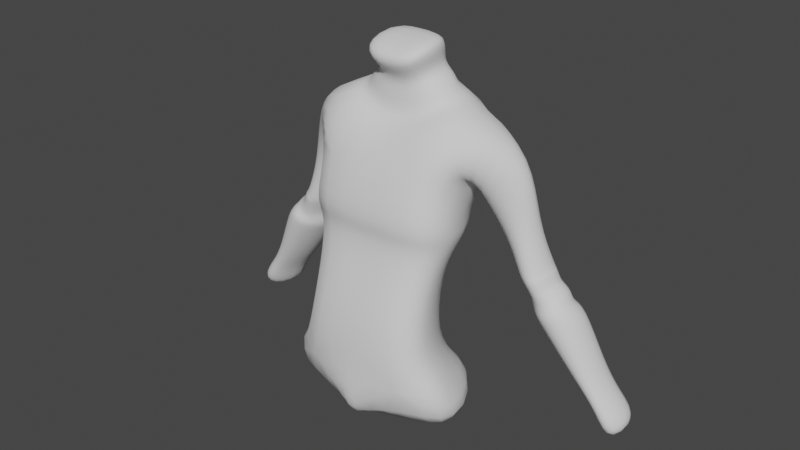 # Source: 009.blend  (saved by Blender 2.81.16; exported with 4.5.12 LTS)
import bpy
from mathutils import Matrix  # noqa: F401  (used for matrix-valued properties, if any)

bpy.ops.wm.read_factory_settings(use_empty=True)
scene = bpy.context.scene
scene.name = 'Scene'

# ---- collections
col_collection = bpy.data.collections.new('Collection'); scene.collection.children.link(col_collection)

# ---- world
world_world = bpy.data.worlds.new('World'); scene.world = world_world
world_world.use_nodes = True; world_world.node_tree.nodes.clear()
_N = world_world.node_tree.nodes; _L = world_world.node_tree.links
n0 = _N.new('ShaderNodeOutputWorld'); n0.name = 'World Output'; n0.location = (300, 300)
n1 = _N.new('ShaderNodeBackground'); n1.name = 'Background'; n1.location = (10, 300)
n1.inputs[0].default_value = (0.05088, 0.05088, 0.05088, 1.0)
_L.new(n1.outputs[0], n0.inputs[0])
n0.is_active_output = True
world_world.color = (0.05088, 0.05088, 0.05088)
world_world.use_sun_shadow = False
world_world.sun_shadow_jitter_overblur = 0.0

# ---- meshes
me_cube_001 = bpy.data.meshes.new('Cube.001')
me_cube_001.from_pydata([(2.878, -1.378, -1.251), (2.176, -0.7991, 0.4847), (1.04, 2.42, -1.561), (2.081, 2.404, -0.5644), (0.0, 2.248, -1.577), (0.0, 2.333, 1.108), (0.0, -1.378, -1.251), (0.0, -0.7991, 0.2887), (2.345, -1.272, -2.582), (1.095, 1.221, -2.691), (0.0, -1.272, -2.582), (0.0, 1.478, -2.691), (2.296, -1.918, -4.503), (1.159, 0.9398, -4.695), (0.0, -1.918, -4.503), (0.0, 1.021, -4.695), (3.946, -1.567, -7.704), (2.593, 1.658, -6.668), (0.0, -1.909, -7.704), (0.0, 0.7858, -6.668), (0.0, -2.002, -5.246), (2.866, -1.66, -5.246), (1.201, 1.32, -5.784), (0.0, -1.102, -1.674), (1.429, 2.411, -1.887), (0.0, 1.608, -1.887), (2.684, -1.102, -1.674), (1.706, 2.331, 1.53), (0.2821, 2.42, -1.561), (2.022, -0.3717, 1.823), (0.08222, -1.902, -7.704), (0.05403, 1.658, -6.668), (4.358, 1.917, -2.417), (2.863, 1.952, -2.821), (3.79, 0.6125, -2.871), (4.142, 0.7454, -2.435), (3.657, 1.549, 0.6948), (1.664, 1.585, -0.9332), (2.637, 0.4415, -0.7028), (3.509, 0.7153, 0.6043), (3.777, 1.685, -1.116), (3.289, 0.6534, -1.825), (2.534, 1.713, -1.893), (3.658, 0.8226, -1.153), (4.269, 2.011, -2.455), (3.565, 0.6206, -2.651), (2.686, 2.044, -2.606), (4.127, 0.7692, -2.461), (4.426, 1.969, -2.696), (3.047, 2.001, -3.062), (3.897, 0.6794, -3.133), (4.287, 0.8124, -2.693), (4.502, 1.916, -2.777), (3.183, 1.948, -3.272), (4.032, 0.7048, -3.343), (4.363, 0.8377, -2.775), (4.788, 2.039, -3.0), (3.164, 2.071, -3.522), (4.014, 0.7213, -3.554), (4.649, 0.8543, -2.958), (4.887, 2.014, -3.308), (3.324, 2.046, -3.802), (4.174, 0.586, -3.684), (4.748, 0.7189, -3.116), (5.215, 2.184, -3.374), (3.392, 2.216, -3.868), (4.241, 0.5995, -3.939), (5.076, 0.7324, -3.371), (6.957, 2.539, -6.441), (5.514, 2.571, -6.936), (6.364, 0.9549, -7.007), (6.818, 1.088, -6.439), (5.664, 1.016, -4.873), (5.78, 2.229, -4.875), (4.566, 2.256, -5.289), (5.276, 0.9052, -5.348), (6.113, 1.132, -5.645), (5.252, 2.314, -6.041), (6.224, 2.289, -5.647), (5.929, 1.026, -6.098), (1.164, -0.6623, 3.073), (0.0, -0.7435, 2.748), (0.0, 1.437, 3.559), (1.143, 1.437, 3.39), (0.6913, 1.474, 2.512), (0.7011, 0.1587, 2.362), (0.0, 0.3024, 2.147), (0.0, 1.474, 2.354), (1.15, 1.54, 2.245), (1.16, 0.2245, 2.095), (0.0, 0.02194, 1.542), (0.0, 1.631, 2.087), (1.488, 0.2551, 1.428), (0.0, 0.05248, 0.9788), (1.338, 1.397, 1.974), (0.0, 1.543, 2.046)], [], [(28, 27, 3, 2), (2, 3, 1, 0), (85, 84, 83, 80), (4, 28, 2, 24, 25), (0, 1, 29, 7, 6), (24, 26, 8, 9), (8, 10, 14, 12), (20, 18, 30), (25, 24, 9, 11), (9, 8, 12, 13), (31, 17, 16, 30), (22, 17, 31), (22, 21, 16, 17), (13, 12, 21, 22), (11, 9, 13, 15), (26, 23, 10, 8), (2, 0, 26, 24), (19, 31, 30, 18), (46, 44, 32, 33), (4, 5, 27, 28), (0, 6, 23, 26), (22, 31, 19, 15, 13), (20, 30, 16, 21, 12, 14), (35, 34, 50, 51), (47, 45, 34, 35), (45, 46, 33, 34), (44, 47, 35, 32), (27, 29, 39, 36), (1, 3, 37, 38), (29, 1, 38, 39), (3, 27, 36, 37), (36, 39, 43, 40), (38, 37, 42, 41), (39, 38, 41, 43), (37, 36, 40, 42), (40, 43, 47, 44), (41, 42, 46, 45), (43, 41, 45, 47), (42, 40, 44, 46), (48, 51, 55, 52), (33, 32, 48, 49), (32, 35, 51, 48), (34, 33, 49, 50), (55, 54, 58, 59), (50, 49, 53, 54), (51, 50, 54, 55), (49, 48, 52, 53), (57, 56, 60, 61), (53, 52, 56, 57), (52, 55, 59, 56), (54, 53, 57, 58), (60, 63, 67, 64), (56, 59, 63, 60), (58, 57, 61, 62), (59, 58, 62, 63), (78, 76, 71, 68), (62, 61, 65, 66), (63, 62, 66, 67), (61, 60, 64, 65), (69, 68, 71, 70), (79, 77, 69, 70), (76, 79, 70, 71), (77, 78, 68, 69), (65, 64, 73, 74), (67, 66, 75, 72), (66, 65, 74, 75), (64, 67, 72, 73), (74, 73, 78, 77), (72, 75, 79, 76), (75, 74, 77, 79), (73, 72, 76, 78), (83, 82, 81, 80), (86, 85, 80, 81), (84, 87, 82, 83), (88, 91, 87, 84), (90, 89, 85, 86), (89, 88, 84, 85), (92, 94, 88, 89), (93, 92, 89, 90), (94, 95, 91, 88), (27, 5, 95, 94), (7, 29, 92, 93), (29, 27, 94, 92)])
me_cube_001.polygons.foreach_set('use_smooth', [True] * 83)
_uv = me_cube_001.uv_layers.new(name='UVMap')
_uv.uv.foreach_set('vector', [0.375, 0.3776, 0.625, 0.3776, 0.625, 0.5, 0.375, 0.5, 0.375, 0.5, 0.625, 0.5, 0.625, 0.75, 0.375, 0.75, 0.7474, 0.75, 0.7474, 0.5, 0.7474, 0.5, 0.7474, 0.75, 0.375, 0.375, 0.375, 0.3776, 0.375, 0.5, 0.375, 0.5, 0.375, 0.375, 0.375, 0.75, 0.625, 0.75, 0.625, 0.8724, 0.625, 0.875, 0.375, 0.875, 0.375, 0.5, 0.375, 0.75, 0.375, 0.75, 0.375, 0.5, 0.375, 0.75, 0.375, 0.875, 0.375, 0.875, 0.375, 0.75, 0.375, 0.875, 0.375, 0.875, 0.375, 0.8724, 0.375, 0.375, 0.375, 0.5, 0.375, 0.5, 0.375, 0.375, 0.375, 0.5, 0.375, 0.75, 0.375, 0.75, 0.375, 0.5, 0.2526, 0.5, 0.375, 0.5, 0.375, 0.75, 0.2526, 0.75, 0.375, 0.5, 0.375, 0.5, 0.375, 0.3776, 0.375, 0.5, 0.375, 0.75, 0.375, 0.75, 0.375, 0.5, 0.375, 0.5, 0.375, 0.75, 0.375, 0.75, 0.375, 0.5, 0.375, 0.375, 0.375, 0.5, 0.375, 0.5, 0.375, 0.375, 0.375, 0.75, 0.375, 0.875, 0.375, 0.875, 0.375, 0.75, 0.375, 0.5, 0.375, 0.75, 0.375, 0.75, 0.375, 0.5, 0.25, 0.5, 0.2526, 0.5, 0.2526, 0.75, 0.25, 0.75, 0.625, 0.5, 0.625, 0.3776, 0.625, 0.3776, 0.625, 0.5, 0.375, 0.375, 0.625, 0.375, 0.625, 0.3776, 0.375, 0.3776, 0.375, 0.75, 0.375, 0.875, 0.375, 0.875, 0.375, 0.75, 0.375, 0.5, 0.375, 0.3776, 0.375, 0.375, 0.375, 0.375, 0.375, 0.5, 0.375, 0.875, 0.375, 0.8724, 0.375, 0.75, 0.375, 0.75, 0.375, 0.75, 0.375, 0.875, 0.625, 0.8724, 0.625, 0.75, 0.625, 0.75, 0.625, 0.8724, 0.625, 0.8724, 0.625, 0.75, 0.625, 0.75, 0.625, 0.8724, 0.625, 0.75, 0.625, 0.5, 0.625, 0.5, 0.625, 0.75, 0.7474, 0.5, 0.7474, 0.75, 0.7474, 0.75, 0.7474, 0.5, 0.7474, 0.5, 0.7474, 0.75, 0.7474, 0.75, 0.7474, 0.5, 0.625, 0.75, 0.625, 0.5, 0.625, 0.5, 0.625, 0.75, 0.625, 0.8724, 0.625, 0.75, 0.625, 0.75, 0.625, 0.8724, 0.625, 0.5, 0.625, 0.3776, 0.625, 0.3776, 0.625, 0.5, 0.7474, 0.5, 0.7474, 0.75, 0.7474, 0.75, 0.7474, 0.5, 0.625, 0.75, 0.625, 0.5, 0.625, 0.5, 0.625, 0.75, 0.625, 0.8724, 0.625, 0.75, 0.625, 0.75, 0.625, 0.8724, 0.625, 0.5, 0.625, 0.3776, 0.625, 0.3776, 0.625, 0.5, 0.7474, 0.5, 0.7474, 0.75, 0.7474, 0.75, 0.7474, 0.5, 0.625, 0.75, 0.625, 0.5, 0.625, 0.5, 0.625, 0.75, 0.625, 0.8724, 0.625, 0.75, 0.625, 0.75, 0.625, 0.8724, 0.625, 0.5, 0.625, 0.3776, 0.625, 0.3776, 0.625, 0.5, 0.7474, 0.5, 0.7474, 0.75, 0.7474, 0.75, 0.7474, 0.5, 0.625, 0.5, 0.625, 0.3776, 0.625, 0.3776, 0.625, 0.5, 0.7474, 0.5, 0.7474, 0.75, 0.7474, 0.75, 0.7474, 0.5, 0.625, 0.75, 0.625, 0.5, 0.625, 0.5, 0.625, 0.75, 0.625, 0.8724, 0.625, 0.75, 0.625, 0.75, 0.625, 0.8724, 0.625, 0.75, 0.625, 0.5, 0.625, 0.5, 0.625, 0.75, 0.625, 0.8724, 0.625, 0.75, 0.625, 0.75, 0.625, 0.8724, 0.625, 0.5, 0.625, 0.3776, 0.625, 0.3776, 0.625, 0.5, 0.625, 0.5, 0.625, 0.3776, 0.625, 0.3776, 0.625, 0.5, 0.625, 0.5, 0.625, 0.3776, 0.625, 0.3776, 0.625, 0.5, 0.7474, 0.5, 0.7474, 0.75, 0.7474, 0.75, 0.7474, 0.5, 0.625, 0.75, 0.625, 0.5, 0.625, 0.5, 0.625, 0.75, 0.7474, 0.5, 0.7474, 0.75, 0.7474, 0.75, 0.7474, 0.5, 0.7474, 0.5, 0.7474, 0.75, 0.7474, 0.75, 0.7474, 0.5, 0.625, 0.75, 0.625, 0.5, 0.625, 0.5, 0.625, 0.75, 0.625, 0.8724, 0.625, 0.75, 0.625, 0.75, 0.625, 0.8724, 0.7474, 0.5, 0.7474, 0.75, 0.7474, 0.75, 0.7474, 0.5, 0.625, 0.75, 0.625, 0.5, 0.625, 0.5, 0.625, 0.75, 0.625, 0.8724, 0.625, 0.75, 0.625, 0.75, 0.625, 0.8724, 0.625, 0.5, 0.625, 0.3776, 0.625, 0.3776, 0.625, 0.5, 0.625, 0.5, 0.7474, 0.5, 0.7474, 0.75, 0.625, 0.75, 0.625, 0.75, 0.625, 0.5, 0.625, 0.5, 0.625, 0.75, 0.625, 0.8724, 0.625, 0.75, 0.625, 0.75, 0.625, 0.8724, 0.625, 0.5, 0.625, 0.3776, 0.625, 0.3776, 0.625, 0.5, 0.625, 0.5, 0.625, 0.3776, 0.625, 0.3776, 0.625, 0.5, 0.625, 0.8724, 0.625, 0.75, 0.625, 0.75, 0.625, 0.8724, 0.625, 0.75, 0.625, 0.5, 0.625, 0.5, 0.625, 0.75, 0.7474, 0.5, 0.7474, 0.75, 0.7474, 0.75, 0.7474, 0.5, 0.625, 0.5, 0.625, 0.3776, 0.625, 0.3776, 0.625, 0.5, 0.625, 0.8724, 0.625, 0.75, 0.625, 0.75, 0.625, 0.8724, 0.625, 0.75, 0.625, 0.5, 0.625, 0.5, 0.625, 0.75, 0.7474, 0.5, 0.7474, 0.75, 0.7474, 0.75, 0.7474, 0.5, 0.7474, 0.5, 0.75, 0.5, 0.75, 0.75, 0.7474, 0.75, 0.625, 0.875, 0.625, 0.8724, 0.625, 0.8724, 0.625, 0.875, 0.625, 0.3776, 0.625, 0.375, 0.625, 0.375, 0.625, 0.3776, 0.625, 0.3776, 0.625, 0.375, 0.625, 0.375, 0.625, 0.3776, 0.625, 0.875, 0.625, 0.8724, 0.625, 0.8724, 0.625, 0.875, 0.7474, 0.75, 0.7474, 0.5, 0.7474, 0.5, 0.7474, 0.75, 0.7474, 0.75, 0.7474, 0.5, 0.7474, 0.5, 0.7474, 0.75, 0.625, 0.875, 0.625, 0.8724, 0.625, 0.8724, 0.625, 0.875, 0.625, 0.3776, 0.625, 0.375, 0.625, 0.375, 0.625, 0.3776, 0.625, 0.3776, 0.625, 0.375, 0.625, 0.375, 0.625, 0.3776, 0.625, 0.875, 0.625, 0.8724, 0.625, 0.8724, 0.625, 0.875, 0.7474, 0.75, 0.7474, 0.5, 0.7474, 0.5, 0.7474, 0.75])
me_cube_001.use_remesh_fix_poles = True
me_cube_001.use_remesh_preserve_attributes = False
me_cube_001.use_mirror_vertex_groups = False
me_cube_001.update()

# ---- objects
ob_empty = bpy.data.objects.new('Empty', None)
ob_empty_001 = bpy.data.objects.new('Empty.001', None)
ob_empty_002 = bpy.data.objects.new('Empty.002', None)
ob_cube = bpy.data.objects.new('Cube', me_cube_001)

# ---- transforms, parenting, visibility, modifiers, constraints
ob_empty.location = (-1.14, 0.0, 0.54)
ob_empty.rotation_euler = (1.571, -0.0, -0.0)
ob_empty.scale = (10.0, 10.0, 10.0)
ob_empty.empty_display_type = 'IMAGE'
ob_empty.empty_display_size = 5.0
ob_empty.empty_image_depth = 'FRONT'
ob_empty.show_empty_image_perspective = False
ob_empty.use_empty_image_alpha = True
ob_empty.empty_image_side = 'FRONT'
ob_empty.color = (1.0, 1.0, 1.0, 0.58)
ob_empty.lineart.crease_threshold = 0.0
ob_empty_001.location = (0.0, -3.73, -0.6)
ob_empty_001.rotation_euler = (1.571, -0.0, 1.571)
ob_empty_001.scale = (10.0, 10.0, 10.0)
ob_empty_001.empty_display_type = 'IMAGE'
ob_empty_001.empty_display_size = 5.0
ob_empty_001.empty_image_depth = 'FRONT'
ob_empty_001.show_empty_image_perspective = False
ob_empty_001.use_empty_image_alpha = True
ob_empty_001.empty_image_side = 'FRONT'
ob_empty_001.color = (1.0, 1.0, 1.0, 0.8533)
ob_empty_001.lineart.crease_threshold = 0.0
ob_empty_002.location = (2.55, 0.0, 0.0)
ob_empty_002.rotation_euler = (1.571, 0.0, 3.142)
ob_empty_002.scale = (10.0, 10.0, 10.0)
ob_empty_002.empty_display_type = 'IMAGE'
ob_empty_002.empty_display_size = 5.0
ob_empty_002.empty_image_depth = 'FRONT'
ob_empty_002.show_empty_image_perspective = False
ob_empty_002.use_empty_image_alpha = True
ob_empty_002.empty_image_side = 'FRONT'
ob_empty_002.color = (1.0, 1.0, 1.0, 0.58)
ob_empty_002.lineart.crease_threshold = 0.0
ob_cube.location = (0.0, 0.0, 7.18)
ob_cube.lineart.crease_threshold = 0.0
_m = ob_cube.modifiers.new('Mirror', 'MIRROR')
_m.use_clip = True
_m = ob_cube.modifiers.new('Subdivision', 'SUBSURF')
_m.uv_smooth = 'PRESERVE_CORNERS'
_m.show_only_control_edges = False

# ---- collection membership
col_collection.objects.link(ob_empty)
col_collection.objects.link(ob_empty_001)
col_collection.objects.link(ob_empty_002)
col_collection.objects.link(ob_cube)

# ---- scene / render settings (as saved in the file)
scene.frame_start = 1; scene.frame_end = 250; scene.frame_set(142)
scene.render.engine = 'BLENDER_EEVEE_NEXT'
scene.cycles.use_denoising = False
scene.cycles.samples = 128
scene.cycles.sampling_pattern = 'TABULATED_SOBOL'
scene.cycles.use_adaptive_sampling = False
scene.cycles.use_light_tree = False
scene.view_settings.view_transform = 'Filmic'
bpy.context.view_layer.update()

# ---- added for rendering (the .blend has no active camera and no usable light): camera, sun
cam_auto = bpy.data.cameras.new('AutoCamera')
cam_auto.lens = 50.0
cam_auto.sensor_width = 36.0
cam_auto.clip_end = 1000.0
ob_auto_camera = bpy.data.objects.new('AutoCamera', cam_auto)
scene.collection.objects.link(ob_auto_camera)
ob_auto_camera.location = (17.0946, -20.229, 18.7838)
ob_auto_camera.rotation_euler = (1.09748, -7.21219e-08, 0.694738)
scene.camera = ob_auto_camera
light_auto_sun = bpy.data.lights.new('AutoSun', 'SUN')
light_auto_sun.energy = 3.0
light_auto_sun.angle = 0.0523599
ob_auto_sun = bpy.data.objects.new('AutoSun', light_auto_sun)
scene.collection.objects.link(ob_auto_sun)
ob_auto_sun.rotation_euler = (0.872665, 0.174533, 0.523599)
bpy.context.view_layer.update()
